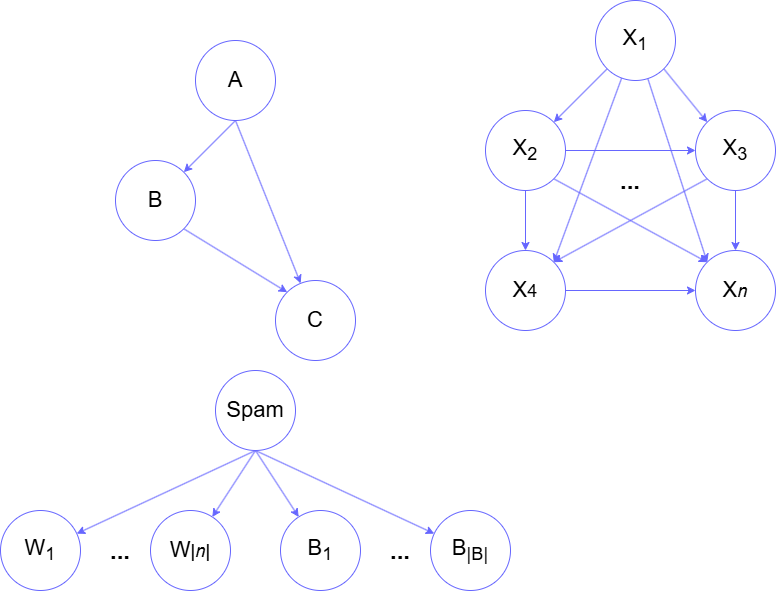

The diagram above was exported from draw.io. Its source (the exported page's mxGraphModel, read from the mxfile embedded in the PNG):
<mxGraphModel dx="2344" dy="765" grid="1" gridSize="10" guides="1" tooltips="1" connect="1" arrows="1" fold="1" page="1" pageScale="1" pageWidth="827" pageHeight="1169" math="0" shadow="0">
  <root>
    <mxCell id="0" />
    <mxCell id="1" parent="0" />
    <mxCell id="NvOdb3uLgzBnUhjIX07j-6" style="rounded=0;orthogonalLoop=1;jettySize=auto;html=1;exitX=0.5;exitY=1;exitDx=0;exitDy=0;strokeColor=#6666FF;" edge="1" parent="1" source="NvOdb3uLgzBnUhjIX07j-3" target="NvOdb3uLgzBnUhjIX07j-5">
      <mxGeometry relative="1" as="geometry" />
    </mxCell>
    <mxCell id="NvOdb3uLgzBnUhjIX07j-8" style="rounded=0;orthogonalLoop=1;jettySize=auto;html=1;exitX=0.5;exitY=1;exitDx=0;exitDy=0;strokeColor=#6666FF;" edge="1" parent="1" source="NvOdb3uLgzBnUhjIX07j-3" target="NvOdb3uLgzBnUhjIX07j-4">
      <mxGeometry relative="1" as="geometry" />
    </mxCell>
    <mxCell id="NvOdb3uLgzBnUhjIX07j-3" value="&lt;font style=&quot;font-size: 22px;&quot;&gt;A&lt;/font&gt;" style="ellipse;whiteSpace=wrap;html=1;aspect=fixed;strokeColor=#6666FF;" vertex="1" parent="1">
      <mxGeometry x="190" y="210" width="80" height="80" as="geometry" />
    </mxCell>
    <mxCell id="NvOdb3uLgzBnUhjIX07j-4" value="&lt;font style=&quot;font-size: 22px;&quot;&gt;C&lt;/font&gt;" style="ellipse;whiteSpace=wrap;html=1;aspect=fixed;strokeColor=#6666FF;" vertex="1" parent="1">
      <mxGeometry x="270" y="450" width="80" height="80" as="geometry" />
    </mxCell>
    <mxCell id="NvOdb3uLgzBnUhjIX07j-9" style="rounded=0;orthogonalLoop=1;jettySize=auto;html=1;exitX=1;exitY=1;exitDx=0;exitDy=0;entryX=0;entryY=0;entryDx=0;entryDy=0;strokeColor=#6666FF;" edge="1" parent="1" source="NvOdb3uLgzBnUhjIX07j-5" target="NvOdb3uLgzBnUhjIX07j-4">
      <mxGeometry relative="1" as="geometry" />
    </mxCell>
    <mxCell id="NvOdb3uLgzBnUhjIX07j-5" value="&lt;font style=&quot;font-size: 22px;&quot;&gt;B&lt;/font&gt;" style="ellipse;whiteSpace=wrap;html=1;aspect=fixed;strokeColor=#6666FF;" vertex="1" parent="1">
      <mxGeometry x="110" y="330" width="80" height="80" as="geometry" />
    </mxCell>
    <mxCell id="NvOdb3uLgzBnUhjIX07j-30" style="rounded=0;orthogonalLoop=1;jettySize=auto;html=1;entryX=1;entryY=0;entryDx=0;entryDy=0;strokeColor=#6666FF;" edge="1" parent="1" source="NvOdb3uLgzBnUhjIX07j-12" target="NvOdb3uLgzBnUhjIX07j-15">
      <mxGeometry relative="1" as="geometry" />
    </mxCell>
    <mxCell id="NvOdb3uLgzBnUhjIX07j-31" style="rounded=0;orthogonalLoop=1;jettySize=auto;html=1;exitX=1;exitY=1;exitDx=0;exitDy=0;entryX=0;entryY=0;entryDx=0;entryDy=0;strokeColor=#6666FF;" edge="1" parent="1" source="NvOdb3uLgzBnUhjIX07j-12" target="NvOdb3uLgzBnUhjIX07j-13">
      <mxGeometry relative="1" as="geometry" />
    </mxCell>
    <mxCell id="NvOdb3uLgzBnUhjIX07j-32" style="rounded=0;orthogonalLoop=1;jettySize=auto;html=1;entryX=1;entryY=0;entryDx=0;entryDy=0;strokeColor=#6666FF;" edge="1" parent="1" source="NvOdb3uLgzBnUhjIX07j-12" target="NvOdb3uLgzBnUhjIX07j-16">
      <mxGeometry relative="1" as="geometry" />
    </mxCell>
    <mxCell id="NvOdb3uLgzBnUhjIX07j-33" style="rounded=0;orthogonalLoop=1;jettySize=auto;html=1;entryX=0;entryY=0;entryDx=0;entryDy=0;strokeColor=#6666FF;" edge="1" parent="1" source="NvOdb3uLgzBnUhjIX07j-12" target="NvOdb3uLgzBnUhjIX07j-25">
      <mxGeometry relative="1" as="geometry" />
    </mxCell>
    <mxCell id="NvOdb3uLgzBnUhjIX07j-12" value="&lt;font style=&quot;font-size: 22px;&quot;&gt;X&lt;sub&gt;1&lt;/sub&gt;&lt;/font&gt;" style="ellipse;whiteSpace=wrap;html=1;aspect=fixed;strokeColor=#6666FF;" vertex="1" parent="1">
      <mxGeometry x="590" y="170" width="80" height="80" as="geometry" />
    </mxCell>
    <mxCell id="NvOdb3uLgzBnUhjIX07j-35" style="rounded=0;orthogonalLoop=1;jettySize=auto;html=1;exitX=0;exitY=1;exitDx=0;exitDy=0;entryX=1;entryY=0;entryDx=0;entryDy=0;strokeColor=#6666FF;" edge="1" parent="1" source="NvOdb3uLgzBnUhjIX07j-13" target="NvOdb3uLgzBnUhjIX07j-16">
      <mxGeometry relative="1" as="geometry" />
    </mxCell>
    <mxCell id="NvOdb3uLgzBnUhjIX07j-36" style="edgeStyle=orthogonalEdgeStyle;rounded=0;orthogonalLoop=1;jettySize=auto;html=1;entryX=0.5;entryY=0;entryDx=0;entryDy=0;strokeColor=#6666FF;" edge="1" parent="1" source="NvOdb3uLgzBnUhjIX07j-13" target="NvOdb3uLgzBnUhjIX07j-25">
      <mxGeometry relative="1" as="geometry" />
    </mxCell>
    <mxCell id="NvOdb3uLgzBnUhjIX07j-13" value="&lt;font style=&quot;font-size: 22px;&quot;&gt;X&lt;sub&gt;3&lt;/sub&gt;&lt;/font&gt;" style="ellipse;whiteSpace=wrap;html=1;aspect=fixed;strokeColor=#6666FF;" vertex="1" parent="1">
      <mxGeometry x="690" y="280" width="80" height="80" as="geometry" />
    </mxCell>
    <mxCell id="NvOdb3uLgzBnUhjIX07j-34" style="edgeStyle=orthogonalEdgeStyle;rounded=0;orthogonalLoop=1;jettySize=auto;html=1;strokeColor=#6666FF;" edge="1" parent="1" source="NvOdb3uLgzBnUhjIX07j-15" target="NvOdb3uLgzBnUhjIX07j-13">
      <mxGeometry relative="1" as="geometry" />
    </mxCell>
    <mxCell id="NvOdb3uLgzBnUhjIX07j-37" style="edgeStyle=orthogonalEdgeStyle;rounded=0;orthogonalLoop=1;jettySize=auto;html=1;strokeColor=#6666FF;" edge="1" parent="1" source="NvOdb3uLgzBnUhjIX07j-15" target="NvOdb3uLgzBnUhjIX07j-16">
      <mxGeometry relative="1" as="geometry" />
    </mxCell>
    <mxCell id="NvOdb3uLgzBnUhjIX07j-38" style="rounded=0;orthogonalLoop=1;jettySize=auto;html=1;exitX=1;exitY=1;exitDx=0;exitDy=0;entryX=0;entryY=0;entryDx=0;entryDy=0;strokeColor=#6666FF;" edge="1" parent="1" source="NvOdb3uLgzBnUhjIX07j-15" target="NvOdb3uLgzBnUhjIX07j-25">
      <mxGeometry relative="1" as="geometry" />
    </mxCell>
    <mxCell id="NvOdb3uLgzBnUhjIX07j-15" value="&lt;font style=&quot;font-size: 22px;&quot;&gt;X&lt;sub&gt;2&lt;/sub&gt;&lt;/font&gt;" style="ellipse;whiteSpace=wrap;html=1;aspect=fixed;strokeColor=#6666FF;" vertex="1" parent="1">
      <mxGeometry x="480" y="280" width="80" height="80" as="geometry" />
    </mxCell>
    <mxCell id="NvOdb3uLgzBnUhjIX07j-39" style="edgeStyle=orthogonalEdgeStyle;rounded=0;orthogonalLoop=1;jettySize=auto;html=1;strokeColor=#6666FF;" edge="1" parent="1" source="NvOdb3uLgzBnUhjIX07j-16" target="NvOdb3uLgzBnUhjIX07j-25">
      <mxGeometry relative="1" as="geometry" />
    </mxCell>
    <mxCell id="NvOdb3uLgzBnUhjIX07j-16" value="&lt;font style=&quot;font-size: 22px;&quot;&gt;X&lt;/font&gt;&lt;font style=&quot;font-size: 18.3333px;&quot;&gt;4&lt;/font&gt;" style="ellipse;whiteSpace=wrap;html=1;aspect=fixed;strokeColor=#6666FF;" vertex="1" parent="1">
      <mxGeometry x="480" y="420" width="80" height="80" as="geometry" />
    </mxCell>
    <mxCell id="NvOdb3uLgzBnUhjIX07j-25" value="&lt;font style=&quot;font-size: 22px;&quot;&gt;X&lt;/font&gt;&lt;font style=&quot;font-size: 18.3333px;&quot;&gt;&lt;i&gt;n&lt;/i&gt;&lt;/font&gt;" style="ellipse;whiteSpace=wrap;html=1;aspect=fixed;strokeColor=#6666FF;" vertex="1" parent="1">
      <mxGeometry x="690" y="420" width="80" height="80" as="geometry" />
    </mxCell>
    <mxCell id="NvOdb3uLgzBnUhjIX07j-41" value="&lt;h1 style=&quot;margin-top: 0px;&quot;&gt;...&lt;/h1&gt;" style="text;html=1;whiteSpace=wrap;overflow=hidden;rounded=0;align=center;strokeColor=none;" vertex="1" parent="1">
      <mxGeometry x="600" y="330" width="50" height="50" as="geometry" />
    </mxCell>
    <mxCell id="NvOdb3uLgzBnUhjIX07j-42" style="rounded=0;orthogonalLoop=1;jettySize=auto;html=1;exitX=0.5;exitY=1;exitDx=0;exitDy=0;strokeColor=#6666FF;" edge="1" parent="1" source="NvOdb3uLgzBnUhjIX07j-44" target="NvOdb3uLgzBnUhjIX07j-47">
      <mxGeometry relative="1" as="geometry" />
    </mxCell>
    <mxCell id="NvOdb3uLgzBnUhjIX07j-43" style="rounded=0;orthogonalLoop=1;jettySize=auto;html=1;exitX=0.5;exitY=1;exitDx=0;exitDy=0;strokeColor=#6666FF;" edge="1" parent="1" source="NvOdb3uLgzBnUhjIX07j-44" target="NvOdb3uLgzBnUhjIX07j-45">
      <mxGeometry relative="1" as="geometry" />
    </mxCell>
    <mxCell id="NvOdb3uLgzBnUhjIX07j-52" style="rounded=0;orthogonalLoop=1;jettySize=auto;html=1;exitX=0.5;exitY=1;exitDx=0;exitDy=0;strokeColor=#6666FF;" edge="1" parent="1" source="NvOdb3uLgzBnUhjIX07j-44" target="NvOdb3uLgzBnUhjIX07j-50">
      <mxGeometry relative="1" as="geometry" />
    </mxCell>
    <mxCell id="NvOdb3uLgzBnUhjIX07j-53" style="rounded=0;orthogonalLoop=1;jettySize=auto;html=1;exitX=0.5;exitY=1;exitDx=0;exitDy=0;strokeColor=#6666FF;" edge="1" parent="1" source="NvOdb3uLgzBnUhjIX07j-44" target="NvOdb3uLgzBnUhjIX07j-49">
      <mxGeometry relative="1" as="geometry" />
    </mxCell>
    <mxCell id="NvOdb3uLgzBnUhjIX07j-44" value="&lt;font style=&quot;font-size: 22px;&quot;&gt;Spam&lt;/font&gt;" style="ellipse;whiteSpace=wrap;html=1;aspect=fixed;strokeColor=#6666FF;" vertex="1" parent="1">
      <mxGeometry x="210" y="540" width="80" height="80" as="geometry" />
    </mxCell>
    <mxCell id="NvOdb3uLgzBnUhjIX07j-45" value="&lt;font style=&quot;font-size: 22px;&quot;&gt;W&lt;/font&gt;&lt;font style=&quot;font-size: 18.3333px;&quot;&gt;&lt;i&gt;|n|&lt;/i&gt;&lt;/font&gt;" style="ellipse;whiteSpace=wrap;html=1;aspect=fixed;strokeColor=#6666FF;" vertex="1" parent="1">
      <mxGeometry x="145" y="680" width="80" height="80" as="geometry" />
    </mxCell>
    <mxCell id="NvOdb3uLgzBnUhjIX07j-47" value="&lt;font style=&quot;font-size: 22px;&quot;&gt;W&lt;sub&gt;1&lt;/sub&gt;&lt;/font&gt;" style="ellipse;whiteSpace=wrap;html=1;aspect=fixed;strokeColor=#6666FF;" vertex="1" parent="1">
      <mxGeometry x="-5" y="680" width="80" height="80" as="geometry" />
    </mxCell>
    <mxCell id="NvOdb3uLgzBnUhjIX07j-48" value="&lt;h1 style=&quot;margin-top: 0px;&quot;&gt;...&lt;/h1&gt;" style="text;html=1;whiteSpace=wrap;overflow=hidden;rounded=0;align=center;strokeColor=none;" vertex="1" parent="1">
      <mxGeometry x="90" y="700" width="50" height="50" as="geometry" />
    </mxCell>
    <mxCell id="NvOdb3uLgzBnUhjIX07j-49" value="&lt;span style=&quot;font-size: 22px;&quot;&gt;B&lt;sub&gt;|B|&lt;/sub&gt;&lt;/span&gt;" style="ellipse;whiteSpace=wrap;html=1;aspect=fixed;strokeColor=#6666FF;" vertex="1" parent="1">
      <mxGeometry x="425" y="680" width="80" height="80" as="geometry" />
    </mxCell>
    <mxCell id="NvOdb3uLgzBnUhjIX07j-50" value="&lt;font style=&quot;&quot;&gt;&lt;sub style=&quot;&quot;&gt;&lt;span style=&quot;font-size: 22px;&quot;&gt;B&lt;sub&gt;1&lt;/sub&gt;&lt;/span&gt;&lt;/sub&gt;&lt;/font&gt;" style="ellipse;whiteSpace=wrap;html=1;aspect=fixed;strokeColor=#6666FF;" vertex="1" parent="1">
      <mxGeometry x="275" y="680" width="80" height="80" as="geometry" />
    </mxCell>
    <mxCell id="NvOdb3uLgzBnUhjIX07j-51" value="&lt;h1 style=&quot;margin-top: 0px;&quot;&gt;...&lt;/h1&gt;" style="text;html=1;whiteSpace=wrap;overflow=hidden;rounded=0;align=center;strokeColor=none;" vertex="1" parent="1">
      <mxGeometry x="370" y="700" width="50" height="50" as="geometry" />
    </mxCell>
  </root>
</mxGraphModel>